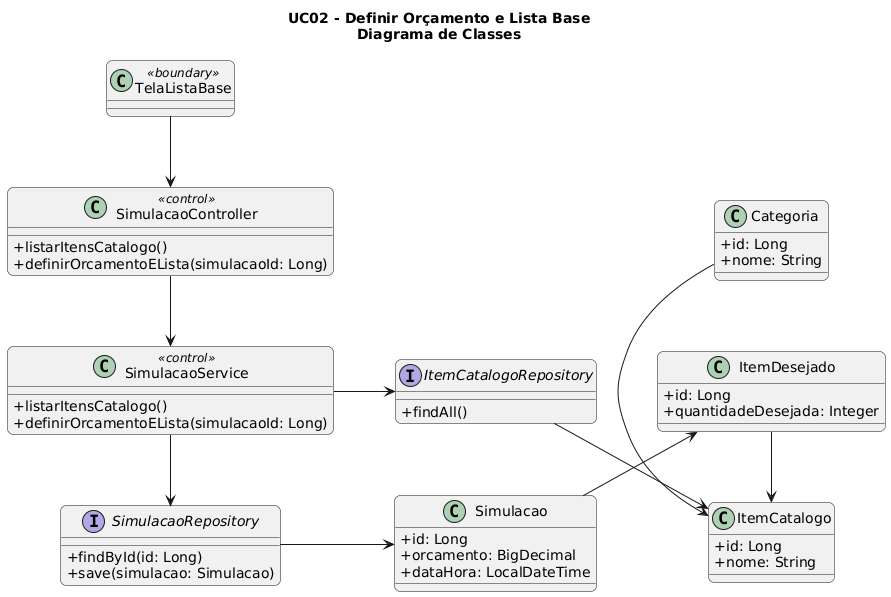

The diagram above was rendered by PlantUML. Its source (embedded in the PNG):
@startuml
left to right direction
skinparam classAttributeIconSize 0
skinparam shadowing false
skinparam roundcorner 12
skinparam nodesep 70
skinparam ranksep 60

title UC02 - Definir Orçamento e Lista Base\nDiagrama de Classes

class TelaListaBase <<boundary>>

class SimulacaoController <<control>> {
  +listarItensCatalogo()
  +definirOrcamentoELista(simulacaoId: Long)
}

class SimulacaoService <<control>> {
  +listarItensCatalogo()
  +definirOrcamentoELista(simulacaoId: Long)
}

interface ItemCatalogoRepository {
  +findAll()
}

interface SimulacaoRepository {
  +findById(id: Long)
  +save(simulacao: Simulacao)
}

class Simulacao {
  +id: Long
  +orcamento: BigDecimal
  +dataHora: LocalDateTime
}

class Categoria {
  +id: Long
  +nome: String
}

class ItemCatalogo {
  +id: Long
  +nome: String
}

class ItemDesejado {
  +id: Long
  +quantidadeDesejada: Integer
}

TelaListaBase -right-> SimulacaoController
SimulacaoController -right-> SimulacaoService
SimulacaoService -down-> ItemCatalogoRepository
SimulacaoService -right-> SimulacaoRepository

ItemCatalogoRepository -down-> ItemCatalogo
SimulacaoRepository -down-> Simulacao

Categoria -right-> ItemCatalogo
Simulacao -right-> ItemDesejado
ItemDesejado -right-> ItemCatalogo
@enduml